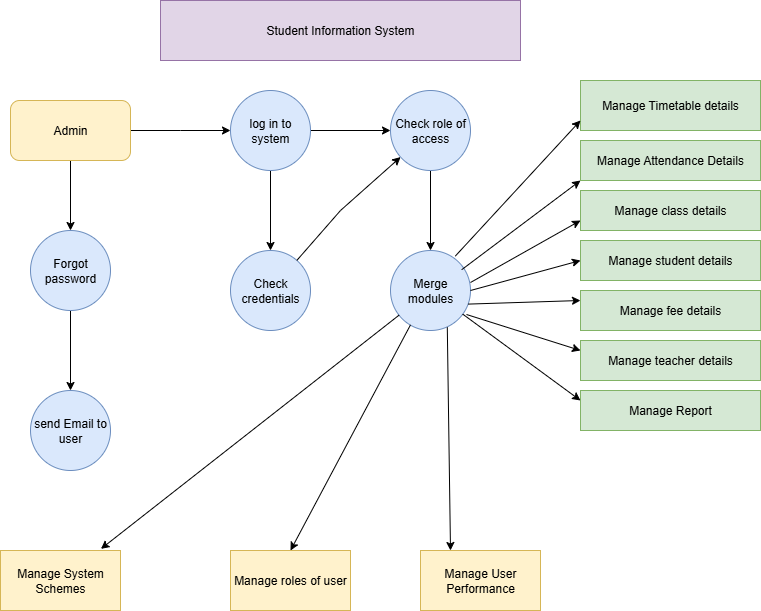

The diagram above was exported from draw.io. Its source (the exported page's mxGraphModel, read from the mxfile embedded in the PNG):
<mxGraphModel dx="1042" dy="527" grid="1" gridSize="10" guides="1" tooltips="1" connect="1" arrows="1" fold="1" page="1" pageScale="1" pageWidth="827" pageHeight="1169" math="0" shadow="0">
  <root>
    <mxCell id="0" />
    <mxCell id="1" parent="0" />
    <mxCell id="cR5IMDdeLF5a3sBDHIfn-1" value="Student Information System" style="rounded=0;whiteSpace=wrap;html=1;fillColor=#e1d5e7;strokeColor=#9673a6;" vertex="1" parent="1">
      <mxGeometry x="200" y="20" width="360" height="60" as="geometry" />
    </mxCell>
    <mxCell id="cR5IMDdeLF5a3sBDHIfn-4" value="" style="edgeStyle=orthogonalEdgeStyle;rounded=0;orthogonalLoop=1;jettySize=auto;html=1;" edge="1" parent="1" source="cR5IMDdeLF5a3sBDHIfn-2">
      <mxGeometry relative="1" as="geometry">
        <mxPoint x="270" y="150" as="targetPoint" />
      </mxGeometry>
    </mxCell>
    <mxCell id="cR5IMDdeLF5a3sBDHIfn-11" value="" style="edgeStyle=orthogonalEdgeStyle;rounded=0;orthogonalLoop=1;jettySize=auto;html=1;" edge="1" parent="1" source="cR5IMDdeLF5a3sBDHIfn-2" target="cR5IMDdeLF5a3sBDHIfn-10">
      <mxGeometry relative="1" as="geometry" />
    </mxCell>
    <mxCell id="cR5IMDdeLF5a3sBDHIfn-2" value="Admin" style="rounded=1;whiteSpace=wrap;html=1;fillColor=#fff2cc;strokeColor=#d6b656;" vertex="1" parent="1">
      <mxGeometry x="50" y="120" width="120" height="60" as="geometry" />
    </mxCell>
    <mxCell id="cR5IMDdeLF5a3sBDHIfn-9" value="" style="edgeStyle=orthogonalEdgeStyle;rounded=0;orthogonalLoop=1;jettySize=auto;html=1;" edge="1" parent="1" source="cR5IMDdeLF5a3sBDHIfn-5" target="cR5IMDdeLF5a3sBDHIfn-8">
      <mxGeometry relative="1" as="geometry" />
    </mxCell>
    <mxCell id="cR5IMDdeLF5a3sBDHIfn-15" value="" style="edgeStyle=orthogonalEdgeStyle;rounded=0;orthogonalLoop=1;jettySize=auto;html=1;" edge="1" parent="1" source="cR5IMDdeLF5a3sBDHIfn-5" target="cR5IMDdeLF5a3sBDHIfn-14">
      <mxGeometry relative="1" as="geometry" />
    </mxCell>
    <mxCell id="cR5IMDdeLF5a3sBDHIfn-5" value="log in to system" style="ellipse;whiteSpace=wrap;html=1;aspect=fixed;fillColor=#dae8fc;strokeColor=#6c8ebf;" vertex="1" parent="1">
      <mxGeometry x="270" y="110" width="80" height="80" as="geometry" />
    </mxCell>
    <mxCell id="cR5IMDdeLF5a3sBDHIfn-21" value="" style="edgeStyle=orthogonalEdgeStyle;rounded=0;orthogonalLoop=1;jettySize=auto;html=1;" edge="1" parent="1" source="cR5IMDdeLF5a3sBDHIfn-8" target="cR5IMDdeLF5a3sBDHIfn-20">
      <mxGeometry relative="1" as="geometry" />
    </mxCell>
    <mxCell id="cR5IMDdeLF5a3sBDHIfn-8" value="Check role of access" style="ellipse;whiteSpace=wrap;html=1;fillColor=#dae8fc;strokeColor=#6c8ebf;" vertex="1" parent="1">
      <mxGeometry x="430" y="110" width="80" height="80" as="geometry" />
    </mxCell>
    <mxCell id="cR5IMDdeLF5a3sBDHIfn-13" value="" style="edgeStyle=orthogonalEdgeStyle;rounded=0;orthogonalLoop=1;jettySize=auto;html=1;" edge="1" parent="1" source="cR5IMDdeLF5a3sBDHIfn-10" target="cR5IMDdeLF5a3sBDHIfn-12">
      <mxGeometry relative="1" as="geometry" />
    </mxCell>
    <mxCell id="cR5IMDdeLF5a3sBDHIfn-10" value="Forgot password" style="ellipse;whiteSpace=wrap;html=1;rounded=1;fillColor=#dae8fc;strokeColor=#6c8ebf;" vertex="1" parent="1">
      <mxGeometry x="70" y="250" width="80" height="80" as="geometry" />
    </mxCell>
    <mxCell id="cR5IMDdeLF5a3sBDHIfn-12" value="send Email to user" style="ellipse;whiteSpace=wrap;html=1;rounded=1;fillColor=#dae8fc;strokeColor=#6c8ebf;" vertex="1" parent="1">
      <mxGeometry x="70" y="410" width="80" height="80" as="geometry" />
    </mxCell>
    <mxCell id="cR5IMDdeLF5a3sBDHIfn-14" value="Check credentials" style="ellipse;whiteSpace=wrap;html=1;direction=south;fillColor=#dae8fc;strokeColor=#6c8ebf;" vertex="1" parent="1">
      <mxGeometry x="270" y="270" width="80" height="80" as="geometry" />
    </mxCell>
    <mxCell id="cR5IMDdeLF5a3sBDHIfn-19" value="" style="endArrow=classic;html=1;rounded=0;" edge="1" parent="1" source="cR5IMDdeLF5a3sBDHIfn-14" target="cR5IMDdeLF5a3sBDHIfn-8">
      <mxGeometry width="50" height="50" relative="1" as="geometry">
        <mxPoint x="350" y="260" as="sourcePoint" />
        <mxPoint x="440" y="290" as="targetPoint" />
        <Array as="points">
          <mxPoint x="380" y="230" />
        </Array>
      </mxGeometry>
    </mxCell>
    <mxCell id="cR5IMDdeLF5a3sBDHIfn-20" value="Merge modules" style="ellipse;whiteSpace=wrap;html=1;fillColor=#dae8fc;strokeColor=#6c8ebf;" vertex="1" parent="1">
      <mxGeometry x="430" y="270" width="80" height="80" as="geometry" />
    </mxCell>
    <mxCell id="cR5IMDdeLF5a3sBDHIfn-22" value="Manage Timetable details" style="rounded=0;whiteSpace=wrap;html=1;fillColor=#d5e8d4;strokeColor=#82b366;" vertex="1" parent="1">
      <mxGeometry x="620" y="100" width="180" height="50" as="geometry" />
    </mxCell>
    <mxCell id="cR5IMDdeLF5a3sBDHIfn-23" value="Manage Attendance Details" style="rounded=0;whiteSpace=wrap;html=1;fillColor=#d5e8d4;strokeColor=#82b366;" vertex="1" parent="1">
      <mxGeometry x="620" y="160" width="180" height="40" as="geometry" />
    </mxCell>
    <mxCell id="cR5IMDdeLF5a3sBDHIfn-24" value="Manage class details" style="rounded=0;whiteSpace=wrap;html=1;fillColor=#d5e8d4;strokeColor=#82b366;" vertex="1" parent="1">
      <mxGeometry x="620" y="210" width="180" height="40" as="geometry" />
    </mxCell>
    <mxCell id="cR5IMDdeLF5a3sBDHIfn-25" value="Manage student details" style="rounded=0;whiteSpace=wrap;html=1;fillColor=#d5e8d4;strokeColor=#82b366;" vertex="1" parent="1">
      <mxGeometry x="620" y="260" width="180" height="40" as="geometry" />
    </mxCell>
    <mxCell id="cR5IMDdeLF5a3sBDHIfn-29" value="Manage fee details" style="rounded=0;whiteSpace=wrap;html=1;fillColor=#d5e8d4;strokeColor=#82b366;" vertex="1" parent="1">
      <mxGeometry x="620" y="310" width="180" height="40" as="geometry" />
    </mxCell>
    <mxCell id="cR5IMDdeLF5a3sBDHIfn-30" value="Manage teacher details" style="rounded=0;whiteSpace=wrap;html=1;fillColor=#d5e8d4;strokeColor=#82b366;" vertex="1" parent="1">
      <mxGeometry x="620" y="360" width="180" height="40" as="geometry" />
    </mxCell>
    <mxCell id="cR5IMDdeLF5a3sBDHIfn-31" value="Manage Report" style="rounded=0;whiteSpace=wrap;html=1;fillColor=#d5e8d4;strokeColor=#82b366;" vertex="1" parent="1">
      <mxGeometry x="620" y="410" width="180" height="40" as="geometry" />
    </mxCell>
    <mxCell id="cR5IMDdeLF5a3sBDHIfn-32" value="" style="endArrow=classic;html=1;rounded=0;exitX=0.81;exitY=0.07;exitDx=0;exitDy=0;exitPerimeter=0;" edge="1" parent="1" source="cR5IMDdeLF5a3sBDHIfn-20">
      <mxGeometry width="50" height="50" relative="1" as="geometry">
        <mxPoint x="570" y="190" as="sourcePoint" />
        <mxPoint x="620" y="140" as="targetPoint" />
      </mxGeometry>
    </mxCell>
    <mxCell id="cR5IMDdeLF5a3sBDHIfn-34" value="" style="endArrow=classic;html=1;rounded=0;exitX=0.89;exitY=0.24;exitDx=0;exitDy=0;exitPerimeter=0;" edge="1" parent="1" source="cR5IMDdeLF5a3sBDHIfn-20">
      <mxGeometry width="50" height="50" relative="1" as="geometry">
        <mxPoint x="570" y="250" as="sourcePoint" />
        <mxPoint x="620" y="200" as="targetPoint" />
      </mxGeometry>
    </mxCell>
    <mxCell id="cR5IMDdeLF5a3sBDHIfn-36" value="" style="endArrow=classic;html=1;rounded=0;entryX=0;entryY=0.75;entryDx=0;entryDy=0;exitX=1;exitY=0.4;exitDx=0;exitDy=0;exitPerimeter=0;" edge="1" parent="1" source="cR5IMDdeLF5a3sBDHIfn-20" target="cR5IMDdeLF5a3sBDHIfn-24">
      <mxGeometry width="50" height="50" relative="1" as="geometry">
        <mxPoint x="570" y="300" as="sourcePoint" />
        <mxPoint x="620" y="250" as="targetPoint" />
        <Array as="points" />
      </mxGeometry>
    </mxCell>
    <mxCell id="cR5IMDdeLF5a3sBDHIfn-37" value="" style="endArrow=classic;html=1;rounded=0;exitX=1;exitY=0.5;exitDx=0;exitDy=0;" edge="1" parent="1" source="cR5IMDdeLF5a3sBDHIfn-20">
      <mxGeometry width="50" height="50" relative="1" as="geometry">
        <mxPoint x="570" y="330" as="sourcePoint" />
        <mxPoint x="620" y="280" as="targetPoint" />
      </mxGeometry>
    </mxCell>
    <mxCell id="cR5IMDdeLF5a3sBDHIfn-38" value="" style="endArrow=classic;html=1;rounded=0;exitX=0.97;exitY=0.67;exitDx=0;exitDy=0;exitPerimeter=0;" edge="1" parent="1" source="cR5IMDdeLF5a3sBDHIfn-20">
      <mxGeometry width="50" height="50" relative="1" as="geometry">
        <mxPoint x="520" y="320" as="sourcePoint" />
        <mxPoint x="620" y="320" as="targetPoint" />
      </mxGeometry>
    </mxCell>
    <mxCell id="cR5IMDdeLF5a3sBDHIfn-39" value="" style="endArrow=classic;html=1;rounded=0;exitX=0.95;exitY=0.8;exitDx=0;exitDy=0;exitPerimeter=0;" edge="1" parent="1" source="cR5IMDdeLF5a3sBDHIfn-20">
      <mxGeometry width="50" height="50" relative="1" as="geometry">
        <mxPoint x="570" y="420" as="sourcePoint" />
        <mxPoint x="620" y="370" as="targetPoint" />
      </mxGeometry>
    </mxCell>
    <mxCell id="cR5IMDdeLF5a3sBDHIfn-41" value="" style="endArrow=classic;html=1;rounded=0;" edge="1" parent="1" source="cR5IMDdeLF5a3sBDHIfn-20">
      <mxGeometry width="50" height="50" relative="1" as="geometry">
        <mxPoint x="570" y="470" as="sourcePoint" />
        <mxPoint x="620" y="420" as="targetPoint" />
      </mxGeometry>
    </mxCell>
    <mxCell id="cR5IMDdeLF5a3sBDHIfn-42" value="" style="endArrow=classic;html=1;rounded=0;exitX=0.71;exitY=0.96;exitDx=0;exitDy=0;exitPerimeter=0;" edge="1" parent="1" source="cR5IMDdeLF5a3sBDHIfn-20">
      <mxGeometry width="50" height="50" relative="1" as="geometry">
        <mxPoint x="490" y="360" as="sourcePoint" />
        <mxPoint x="490" y="570" as="targetPoint" />
      </mxGeometry>
    </mxCell>
    <mxCell id="cR5IMDdeLF5a3sBDHIfn-44" value="" style="endArrow=classic;html=1;rounded=0;exitX=0.25;exitY=0.93;exitDx=0;exitDy=0;exitPerimeter=0;entryX=0.5;entryY=0;entryDx=0;entryDy=0;" edge="1" parent="1" source="cR5IMDdeLF5a3sBDHIfn-20" target="cR5IMDdeLF5a3sBDHIfn-47">
      <mxGeometry width="50" height="50" relative="1" as="geometry">
        <mxPoint x="390" y="390" as="sourcePoint" />
        <mxPoint x="340" y="560" as="targetPoint" />
      </mxGeometry>
    </mxCell>
    <mxCell id="cR5IMDdeLF5a3sBDHIfn-45" value="" style="endArrow=classic;html=1;rounded=0;entryX=0.837;entryY=-0.027;entryDx=0;entryDy=0;entryPerimeter=0;" edge="1" parent="1" source="cR5IMDdeLF5a3sBDHIfn-20" target="cR5IMDdeLF5a3sBDHIfn-46">
      <mxGeometry width="50" height="50" relative="1" as="geometry">
        <mxPoint x="390" y="390" as="sourcePoint" />
        <mxPoint x="150" y="560" as="targetPoint" />
      </mxGeometry>
    </mxCell>
    <mxCell id="cR5IMDdeLF5a3sBDHIfn-46" value="Manage System Schemes" style="rounded=0;whiteSpace=wrap;html=1;fillColor=#fff2cc;strokeColor=#d6b656;" vertex="1" parent="1">
      <mxGeometry x="40" y="570" width="120" height="60" as="geometry" />
    </mxCell>
    <mxCell id="cR5IMDdeLF5a3sBDHIfn-47" value="Manage roles of user" style="rounded=0;whiteSpace=wrap;html=1;fillColor=#fff2cc;strokeColor=#d6b656;" vertex="1" parent="1">
      <mxGeometry x="270" y="570" width="120" height="60" as="geometry" />
    </mxCell>
    <mxCell id="cR5IMDdeLF5a3sBDHIfn-48" value="Manage User Performance" style="rounded=0;whiteSpace=wrap;html=1;fillColor=#fff2cc;strokeColor=#d6b656;" vertex="1" parent="1">
      <mxGeometry x="460" y="570" width="120" height="60" as="geometry" />
    </mxCell>
  </root>
</mxGraphModel>